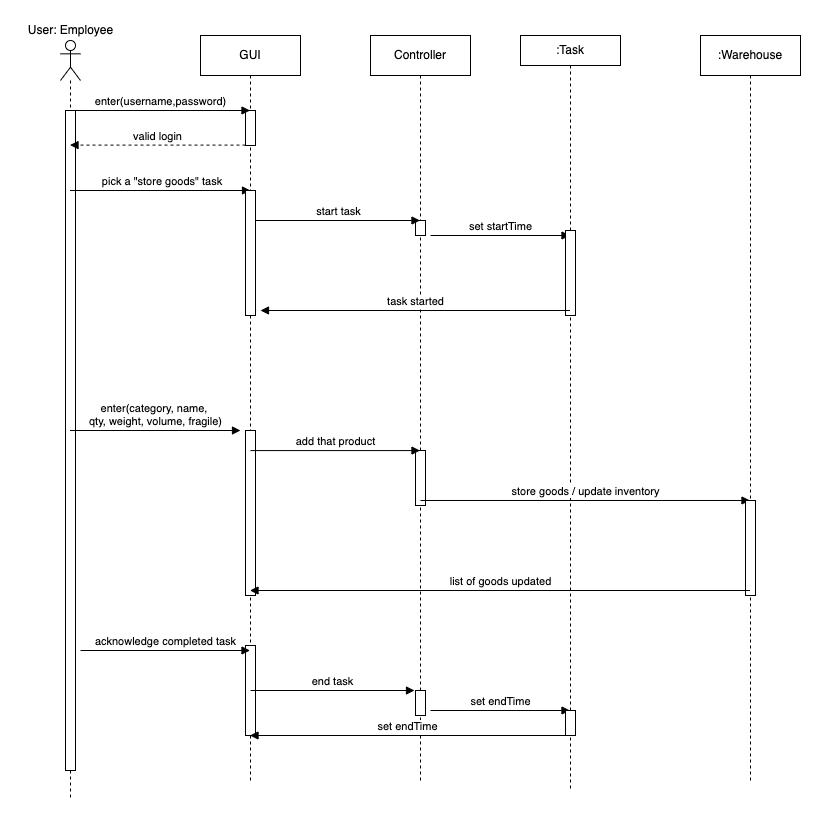

The diagram above was exported from draw.io. Its source (the exported page's mxGraphModel, read from the mxfile embedded in the PNG):
<mxGraphModel dx="146" dy="1014" grid="1" gridSize="10" guides="1" tooltips="1" connect="1" arrows="1" fold="1" page="0" pageScale="1" pageWidth="1100" pageHeight="850" background="none" math="0" shadow="0">
  <root>
    <mxCell id="0" />
    <mxCell id="1" parent="0" />
    <mxCell id="EYuN2_5wPXkh3b_Y5IRX-53" value="" style="shape=umlLifeline;participant=umlActor;perimeter=lifelinePerimeter;whiteSpace=wrap;html=1;container=1;collapsible=0;recursiveResize=0;verticalAlign=top;spacingTop=36;outlineConnect=0;size=40;" parent="1" vertex="1">
      <mxGeometry x="950" y="10" width="20" height="760" as="geometry" />
    </mxCell>
    <mxCell id="EYuN2_5wPXkh3b_Y5IRX-90" value="" style="html=1;points=[];perimeter=orthogonalPerimeter;" parent="EYuN2_5wPXkh3b_Y5IRX-53" vertex="1">
      <mxGeometry x="5" y="70" width="10" height="660" as="geometry" />
    </mxCell>
    <mxCell id="EYuN2_5wPXkh3b_Y5IRX-54" value="GUI" style="shape=umlLifeline;perimeter=lifelinePerimeter;whiteSpace=wrap;html=1;container=1;collapsible=0;recursiveResize=0;outlineConnect=0;" parent="1" vertex="1">
      <mxGeometry x="1090" y="5" width="100" height="745" as="geometry" />
    </mxCell>
    <mxCell id="EYuN2_5wPXkh3b_Y5IRX-61" value="" style="html=1;points=[];perimeter=orthogonalPerimeter;" parent="EYuN2_5wPXkh3b_Y5IRX-54" vertex="1">
      <mxGeometry x="45" y="75" width="10" height="35" as="geometry" />
    </mxCell>
    <mxCell id="EYuN2_5wPXkh3b_Y5IRX-63" value="valid login" style="html=1;verticalAlign=bottom;endArrow=block;rounded=0;dashed=1;" parent="EYuN2_5wPXkh3b_Y5IRX-54" target="EYuN2_5wPXkh3b_Y5IRX-53" edge="1">
      <mxGeometry width="80" relative="1" as="geometry">
        <mxPoint x="45" y="109.59999999999988" as="sourcePoint" />
        <mxPoint x="-74.5" y="109.59999999999988" as="targetPoint" />
      </mxGeometry>
    </mxCell>
    <mxCell id="EYuN2_5wPXkh3b_Y5IRX-66" value="&amp;nbsp;pick a &quot;store goods&quot; task" style="html=1;verticalAlign=bottom;endArrow=block;rounded=0;" parent="EYuN2_5wPXkh3b_Y5IRX-54" source="EYuN2_5wPXkh3b_Y5IRX-53" edge="1">
      <mxGeometry width="80" relative="1" as="geometry">
        <mxPoint x="-64.5" y="155.0000000000001" as="sourcePoint" />
        <mxPoint x="50" y="155" as="targetPoint" />
      </mxGeometry>
    </mxCell>
    <mxCell id="EYuN2_5wPXkh3b_Y5IRX-91" value="" style="html=1;points=[];perimeter=orthogonalPerimeter;" parent="EYuN2_5wPXkh3b_Y5IRX-54" vertex="1">
      <mxGeometry x="45" y="155" width="10" height="125" as="geometry" />
    </mxCell>
    <mxCell id="EYuN2_5wPXkh3b_Y5IRX-94" value="" style="html=1;points=[];perimeter=orthogonalPerimeter;" parent="EYuN2_5wPXkh3b_Y5IRX-54" vertex="1">
      <mxGeometry x="45" y="395" width="10" height="165" as="geometry" />
    </mxCell>
    <mxCell id="EYuN2_5wPXkh3b_Y5IRX-97" value="" style="html=1;points=[];perimeter=orthogonalPerimeter;" parent="EYuN2_5wPXkh3b_Y5IRX-54" vertex="1">
      <mxGeometry x="45" y="610" width="10" height="90" as="geometry" />
    </mxCell>
    <mxCell id="EYuN2_5wPXkh3b_Y5IRX-56" value="User: Employee" style="text;html=1;align=center;verticalAlign=middle;resizable=0;points=[];autosize=1;strokeColor=none;fillColor=none;" parent="1" vertex="1">
      <mxGeometry x="910" y="-10" width="100" height="20" as="geometry" />
    </mxCell>
    <mxCell id="EYuN2_5wPXkh3b_Y5IRX-62" value="enter(username,password)" style="html=1;verticalAlign=bottom;endArrow=block;rounded=0;" parent="1" target="EYuN2_5wPXkh3b_Y5IRX-54" edge="1">
      <mxGeometry width="80" relative="1" as="geometry">
        <mxPoint x="960" y="80" as="sourcePoint" />
        <mxPoint x="1070" y="80" as="targetPoint" />
      </mxGeometry>
    </mxCell>
    <mxCell id="EYuN2_5wPXkh3b_Y5IRX-64" value="Controller" style="shape=umlLifeline;perimeter=lifelinePerimeter;whiteSpace=wrap;html=1;container=1;collapsible=0;recursiveResize=0;outlineConnect=0;" parent="1" vertex="1">
      <mxGeometry x="1260" y="5" width="100" height="745" as="geometry" />
    </mxCell>
    <mxCell id="EYuN2_5wPXkh3b_Y5IRX-89" value="set endTime" style="html=1;verticalAlign=bottom;endArrow=block;rounded=0;" parent="EYuN2_5wPXkh3b_Y5IRX-64" edge="1">
      <mxGeometry width="80" relative="1" as="geometry">
        <mxPoint x="60" y="674.9999999999998" as="sourcePoint" />
        <mxPoint x="199.49999999999955" y="674.9999999999998" as="targetPoint" />
      </mxGeometry>
    </mxCell>
    <mxCell id="EYuN2_5wPXkh3b_Y5IRX-92" value="" style="html=1;points=[];perimeter=orthogonalPerimeter;" parent="EYuN2_5wPXkh3b_Y5IRX-64" vertex="1">
      <mxGeometry x="45" y="185" width="10" height="15" as="geometry" />
    </mxCell>
    <mxCell id="EYuN2_5wPXkh3b_Y5IRX-95" value="" style="html=1;points=[];perimeter=orthogonalPerimeter;" parent="EYuN2_5wPXkh3b_Y5IRX-64" vertex="1">
      <mxGeometry x="45" y="415" width="10" height="55" as="geometry" />
    </mxCell>
    <mxCell id="EYuN2_5wPXkh3b_Y5IRX-98" value="" style="html=1;points=[];perimeter=orthogonalPerimeter;" parent="EYuN2_5wPXkh3b_Y5IRX-64" vertex="1">
      <mxGeometry x="45" y="655" width="10" height="25" as="geometry" />
    </mxCell>
    <mxCell id="EYuN2_5wPXkh3b_Y5IRX-67" value=":Task" style="shape=umlLifeline;perimeter=lifelinePerimeter;whiteSpace=wrap;html=1;container=1;collapsible=0;recursiveResize=0;outlineConnect=0;size=30;" parent="1" vertex="1">
      <mxGeometry x="1410" y="5" width="100" height="755" as="geometry" />
    </mxCell>
    <mxCell id="EYuN2_5wPXkh3b_Y5IRX-69" value="set startTime" style="html=1;verticalAlign=bottom;endArrow=block;rounded=0;" parent="EYuN2_5wPXkh3b_Y5IRX-67" edge="1">
      <mxGeometry width="80" relative="1" as="geometry">
        <mxPoint x="-90" y="200.0000000000001" as="sourcePoint" />
        <mxPoint x="49.5" y="200" as="targetPoint" />
      </mxGeometry>
    </mxCell>
    <mxCell id="EYuN2_5wPXkh3b_Y5IRX-82" value="store goods / update inventory" style="html=1;verticalAlign=bottom;endArrow=block;rounded=0;exitX=0.94;exitY=0.889;exitDx=0;exitDy=0;exitPerimeter=0;" parent="EYuN2_5wPXkh3b_Y5IRX-67" target="EYuN2_5wPXkh3b_Y5IRX-77" edge="1">
      <mxGeometry width="80" relative="1" as="geometry">
        <mxPoint x="-100" y="464.995" as="sourcePoint" />
        <mxPoint x="65.09999999999991" y="464.995" as="targetPoint" />
      </mxGeometry>
    </mxCell>
    <mxCell id="EYuN2_5wPXkh3b_Y5IRX-93" value="" style="html=1;points=[];perimeter=orthogonalPerimeter;" parent="EYuN2_5wPXkh3b_Y5IRX-67" vertex="1">
      <mxGeometry x="45" y="195" width="10" height="85" as="geometry" />
    </mxCell>
    <mxCell id="EYuN2_5wPXkh3b_Y5IRX-99" value="" style="html=1;points=[];perimeter=orthogonalPerimeter;" parent="EYuN2_5wPXkh3b_Y5IRX-67" vertex="1">
      <mxGeometry x="45" y="675" width="10" height="25" as="geometry" />
    </mxCell>
    <mxCell id="EYuN2_5wPXkh3b_Y5IRX-100" value="set endTime" style="html=1;verticalAlign=bottom;endArrow=block;rounded=0;" parent="EYuN2_5wPXkh3b_Y5IRX-67" target="EYuN2_5wPXkh3b_Y5IRX-54" edge="1">
      <mxGeometry width="80" relative="1" as="geometry">
        <mxPoint x="44.999999999999545" y="699.9999999999998" as="sourcePoint" />
        <mxPoint x="-94.5" y="699.9999999999998" as="targetPoint" />
      </mxGeometry>
    </mxCell>
    <mxCell id="EYuN2_5wPXkh3b_Y5IRX-71" value="start task" style="html=1;verticalAlign=bottom;endArrow=block;rounded=0;" parent="1" target="EYuN2_5wPXkh3b_Y5IRX-64" edge="1">
      <mxGeometry width="80" relative="1" as="geometry">
        <mxPoint x="1145.5" y="190.0000000000001" as="sourcePoint" />
        <mxPoint x="1260" y="190" as="targetPoint" />
      </mxGeometry>
    </mxCell>
    <mxCell id="EYuN2_5wPXkh3b_Y5IRX-72" value="task started" style="html=1;verticalAlign=bottom;endArrow=block;rounded=0;" parent="1" edge="1">
      <mxGeometry width="80" relative="1" as="geometry">
        <mxPoint x="1459.5" y="279.9999999999999" as="sourcePoint" />
        <mxPoint x="1150" y="280" as="targetPoint" />
      </mxGeometry>
    </mxCell>
    <mxCell id="EYuN2_5wPXkh3b_Y5IRX-74" value="enter(category, name, &lt;br&gt;qty, weight, volume, fragile)" style="html=1;verticalAlign=bottom;endArrow=block;rounded=0;" parent="1" source="EYuN2_5wPXkh3b_Y5IRX-53" edge="1">
      <mxGeometry width="80" relative="1" as="geometry">
        <mxPoint x="990" y="400" as="sourcePoint" />
        <mxPoint x="1130" y="400" as="targetPoint" />
      </mxGeometry>
    </mxCell>
    <mxCell id="EYuN2_5wPXkh3b_Y5IRX-76" value="add that product" style="html=1;verticalAlign=bottom;endArrow=block;rounded=0;exitX=0.5;exitY=0.515;exitDx=0;exitDy=0;exitPerimeter=0;" parent="1" target="EYuN2_5wPXkh3b_Y5IRX-64" edge="1">
      <mxGeometry width="80" relative="1" as="geometry">
        <mxPoint x="1140" y="420.0750000000003" as="sourcePoint" />
        <mxPoint x="1290" y="420" as="targetPoint" />
      </mxGeometry>
    </mxCell>
    <mxCell id="EYuN2_5wPXkh3b_Y5IRX-77" value=":Warehouse" style="shape=umlLifeline;perimeter=lifelinePerimeter;whiteSpace=wrap;html=1;container=1;collapsible=0;recursiveResize=0;outlineConnect=0;" parent="1" vertex="1">
      <mxGeometry x="1590" y="5" width="100" height="745" as="geometry" />
    </mxCell>
    <mxCell id="EYuN2_5wPXkh3b_Y5IRX-96" value="" style="html=1;points=[];perimeter=orthogonalPerimeter;" parent="EYuN2_5wPXkh3b_Y5IRX-77" vertex="1">
      <mxGeometry x="45" y="465" width="10" height="95" as="geometry" />
    </mxCell>
    <mxCell id="EYuN2_5wPXkh3b_Y5IRX-84" value="list of goods updated" style="html=1;verticalAlign=bottom;endArrow=block;rounded=0;exitX=0.94;exitY=0.889;exitDx=0;exitDy=0;exitPerimeter=0;" parent="1" target="EYuN2_5wPXkh3b_Y5IRX-54" edge="1">
      <mxGeometry width="80" relative="1" as="geometry">
        <mxPoint x="1639.5" y="560.0049999999999" as="sourcePoint" />
        <mxPoint x="1310" y="560.0049999999999" as="targetPoint" />
      </mxGeometry>
    </mxCell>
    <mxCell id="EYuN2_5wPXkh3b_Y5IRX-87" value="acknowledge completed task" style="html=1;verticalAlign=bottom;endArrow=block;rounded=0;exitX=1.5;exitY=0.8;exitDx=0;exitDy=0;exitPerimeter=0;" parent="1" edge="1">
      <mxGeometry width="80" relative="1" as="geometry">
        <mxPoint x="970" y="620.0000000000002" as="sourcePoint" />
        <mxPoint x="1139.4999999999995" y="620.0000000000002" as="targetPoint" />
      </mxGeometry>
    </mxCell>
    <mxCell id="EYuN2_5wPXkh3b_Y5IRX-88" value="end task" style="html=1;verticalAlign=bottom;endArrow=block;rounded=0;" parent="1" edge="1">
      <mxGeometry width="80" relative="1" as="geometry">
        <mxPoint x="1140" y="659.9999999999998" as="sourcePoint" />
        <mxPoint x="1303.9999999999995" y="659.9999999999998" as="targetPoint" />
      </mxGeometry>
    </mxCell>
  </root>
</mxGraphModel>